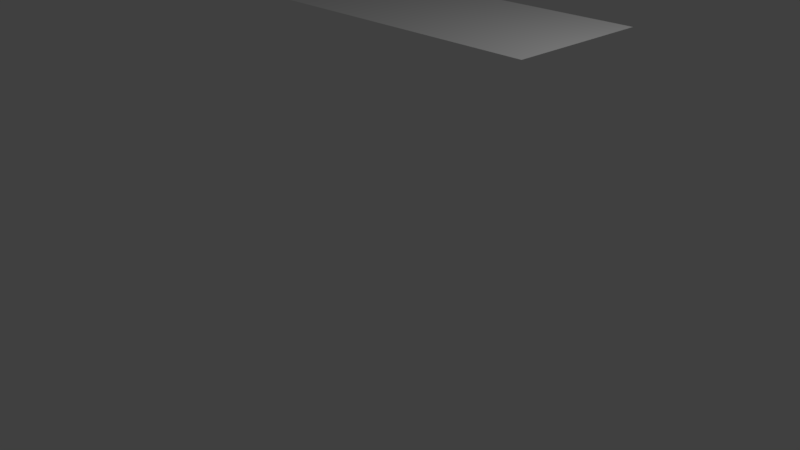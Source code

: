 # Source: bmwI8.blend  (saved by Blender 2.79.0; exported with 4.5.12 LTS)
import bpy
from mathutils import Matrix  # noqa: F401  (used for matrix-valued properties, if any)

bpy.ops.wm.read_factory_settings(use_empty=True)
scene = bpy.context.scene
scene.name = 'Scene'

# ---- collections
col_collection_1 = bpy.data.collections.new('Collection 1'); scene.collection.children.link(col_collection_1)

# ---- world
world_world = bpy.data.worlds.new('World'); scene.world = world_world
world_world.color = (0.05088, 0.05088, 0.05088)
world_world.use_sun_shadow = False
world_world.sun_shadow_jitter_overblur = 0.0
world_world.cycles.sampling_method = 'MANUAL'

# ---- cameras
cam_camera = bpy.data.cameras.new('Camera')
cam_camera.clip_end = 100.0
cam_camera.lens = 35.0
cam_camera.sensor_width = 32.0
cam_camera.sensor_height = 18.0
cam_camera.ortho_scale = 7.314
cam_camera.dof.focus_distance = 0.0
cam_camera.dof.aperture_fstop = 128.0

# ---- lights
light_lamp = bpy.data.lights.new('Lamp', 'POINT')
light_lamp.transmission_factor = 0.0
light_lamp.cutoff_distance = 30.0
light_lamp.energy = 100.0
light_lamp.shadow_buffer_clip_start = 1.001
light_lamp.shadow_soft_size = 0.1
light_lamp.shadow_maximum_resolution = 0.006
light_lamp.use_absolute_resolution = True

# ---- meshes
me_plane = bpy.data.meshes.new('Plane')
me_plane.from_pydata([(2.016, 0.3338, 2.895), (2.016, 2.334, 2.895), (0.0, 0.3338, 2.895), (0.0, 2.334, 2.895)], [], [(2, 0, 1, 3)])
me_plane.use_remesh_preserve_volume = False
me_plane.use_remesh_preserve_attributes = False
me_plane.use_mirror_vertex_groups = False
me_plane.update()

# ---- objects
ob_plane = bpy.data.objects.new('Plane', me_plane)
ob_lamp = bpy.data.objects.new('Lamp', light_lamp)
ob_camera = bpy.data.objects.new('Camera', cam_camera)

# ---- transforms, parenting, visibility, modifiers, constraints
ob_plane.location = (0.0, 0.0, 0.0)
ob_plane.lineart.crease_threshold = 0.0
_m = ob_plane.modifiers.new('Mirror', 'MIRROR')
_m.use_clip = True
ob_lamp.location = (4.076, 1.005, 5.904)
ob_lamp.rotation_euler = (0.6503, 0.05522, 1.866)
ob_lamp.lock_rotations_4d = False
ob_lamp.empty_display_type = 'ARROWS'
ob_lamp.color = (0.0, 0.0, 0.0, 0.0)
ob_lamp.lineart.crease_threshold = 0.0
ob_camera.location = (7.481, -6.508, 5.344)
ob_camera.rotation_euler = (1.109, 0.0, 0.8149)
ob_camera.lock_rotations_4d = False
ob_camera.empty_display_type = 'ARROWS'
ob_camera.color = (0.0, 0.0, 0.0, 0.0)
ob_camera.display_type = 'WIRE'
ob_camera.lineart.crease_threshold = 0.0

# ---- collection membership
col_collection_1.objects.link(ob_plane)
col_collection_1.objects.link(ob_lamp)
col_collection_1.objects.link(ob_camera)

# ---- scene / render settings (as saved in the file)
scene.camera = ob_camera
scene.frame_start = 1; scene.frame_end = 250; scene.frame_set(1)
scene.render.engine = 'BLENDER_EEVEE_NEXT'
scene.render.resolution_percentage = 50
scene.render.dither_intensity = 0.0
scene.cycles.use_denoising = False
scene.cycles.samples = 128
scene.cycles.sampling_pattern = 'TABULATED_SOBOL'
scene.cycles.use_adaptive_sampling = False
scene.cycles.use_light_tree = False
scene.cycles.blur_glossy = 0.0
scene.cycles.sample_clamp_indirect = 0.0
scene.view_settings.view_transform = 'Standard'
bpy.context.view_layer.update()
